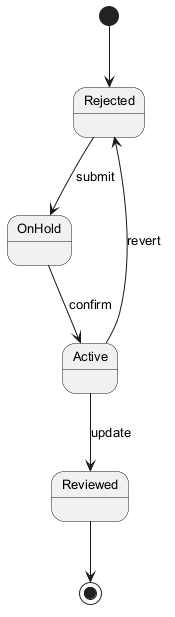

The diagram above was rendered by PlantUML. Its source (embedded in the PNG):
@startuml
skinparam defaultFontSize 13
[*] --> Rejected
Rejected --> OnHold : submit
OnHold --> Active : confirm
Active --> Reviewed : update
Active --> Rejected : revert
Reviewed --> [*]
@enduml